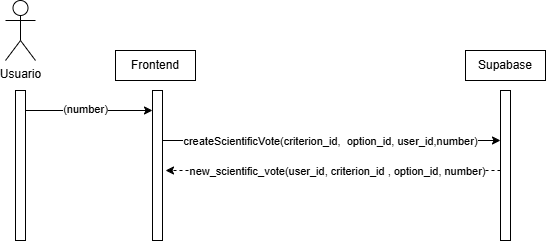

The diagram above was exported from draw.io. Its source (the exported page's mxGraphModel, read from the mxfile embedded in the PNG):
<mxGraphModel dx="1030" dy="535" grid="1" gridSize="10" guides="1" tooltips="1" connect="1" arrows="1" fold="1" page="1" pageScale="1" pageWidth="827" pageHeight="1169" math="0" shadow="0">
  <root>
    <mxCell id="meWAezj0YTQxSSrTPzSf-0" />
    <mxCell id="meWAezj0YTQxSSrTPzSf-1" parent="meWAezj0YTQxSSrTPzSf-0" />
    <mxCell id="meWAezj0YTQxSSrTPzSf-2" parent="meWAezj0YTQxSSrTPzSf-1" style="shape=umlActor;verticalLabelPosition=bottom;verticalAlign=top;html=1;" value="Usuario" vertex="1">
      <mxGeometry height="60" width="30" x="190" y="40" as="geometry" />
    </mxCell>
    <mxCell id="meWAezj0YTQxSSrTPzSf-3" parent="meWAezj0YTQxSSrTPzSf-1" style="html=1;points=[[0,0,0,0,5],[0,1,0,0,-5],[1,0,0,0,5],[1,1,0,0,-5]];perimeter=orthogonalPerimeter;outlineConnect=0;targetShapes=umlLifeline;portConstraint=eastwest;newEdgeStyle={&quot;curved&quot;:0,&quot;rounded&quot;:0};" value="" vertex="1">
      <mxGeometry height="150" width="10" x="200" y="130" as="geometry" />
    </mxCell>
    <mxCell id="meWAezj0YTQxSSrTPzSf-4" parent="meWAezj0YTQxSSrTPzSf-1" style="html=1;points=[[0,0,0,0,5],[0,1,0,0,-5],[1,0,0,0,5],[1,1,0,0,-5]];perimeter=orthogonalPerimeter;outlineConnect=0;targetShapes=umlLifeline;portConstraint=eastwest;newEdgeStyle={&quot;curved&quot;:0,&quot;rounded&quot;:0};" value="" vertex="1">
      <mxGeometry height="150" width="10" x="337" y="130" as="geometry" />
    </mxCell>
    <mxCell id="meWAezj0YTQxSSrTPzSf-5" edge="1" parent="meWAezj0YTQxSSrTPzSf-1" source="meWAezj0YTQxSSrTPzSf-3" style="edgeStyle=orthogonalEdgeStyle;rounded=0;orthogonalLoop=1;jettySize=auto;html=1;curved=0;exitX=1;exitY=0;exitDx=0;exitDy=5;exitPerimeter=0;" target="meWAezj0YTQxSSrTPzSf-4">
      <mxGeometry relative="1" as="geometry">
        <Array as="points">
          <mxPoint x="210" y="150" />
        </Array>
        <mxPoint x="330" y="150" as="targetPoint" />
      </mxGeometry>
    </mxCell>
    <mxCell id="meWAezj0YTQxSSrTPzSf-6" connectable="0" parent="meWAezj0YTQxSSrTPzSf-5" style="edgeLabel;html=1;align=center;verticalAlign=middle;resizable=0;points=[];" value="(number)" vertex="1">
      <mxGeometry relative="1" x="-0.0839" y="2" as="geometry">
        <mxPoint x="9" as="offset" />
      </mxGeometry>
    </mxCell>
    <mxCell id="meWAezj0YTQxSSrTPzSf-7" parent="meWAezj0YTQxSSrTPzSf-1" style="html=1;points=[[0,0,0,0,5],[0,1,0,0,-5],[1,0,0,0,5],[1,1,0,0,-5]];perimeter=orthogonalPerimeter;outlineConnect=0;targetShapes=umlLifeline;portConstraint=eastwest;newEdgeStyle={&quot;curved&quot;:0,&quot;rounded&quot;:0};" value="" vertex="1">
      <mxGeometry height="150" width="10" x="685" y="130" as="geometry" />
    </mxCell>
    <mxCell id="meWAezj0YTQxSSrTPzSf-8" parent="meWAezj0YTQxSSrTPzSf-1" style="rounded=0;whiteSpace=wrap;html=1;" value="Frontend" vertex="1">
      <mxGeometry height="30" width="80" x="300" y="90" as="geometry" />
    </mxCell>
    <mxCell id="meWAezj0YTQxSSrTPzSf-9" parent="meWAezj0YTQxSSrTPzSf-1" style="rounded=0;whiteSpace=wrap;html=1;" value="Supabase" vertex="1">
      <mxGeometry height="30" width="80" x="650" y="90" as="geometry" />
    </mxCell>
    <mxCell id="meWAezj0YTQxSSrTPzSf-10" edge="1" parent="meWAezj0YTQxSSrTPzSf-1" style="edgeStyle=orthogonalEdgeStyle;rounded=0;orthogonalLoop=1;jettySize=auto;html=1;curved=0;" target="meWAezj0YTQxSSrTPzSf-7">
      <mxGeometry relative="1" as="geometry">
        <Array as="points">
          <mxPoint x="550" y="180" />
          <mxPoint x="550" y="180" />
        </Array>
        <mxPoint x="347" y="180" as="sourcePoint" />
        <mxPoint x="600" y="180" as="targetPoint" />
      </mxGeometry>
    </mxCell>
    <mxCell id="meWAezj0YTQxSSrTPzSf-11" connectable="0" parent="meWAezj0YTQxSSrTPzSf-10" style="edgeLabel;html=1;align=center;verticalAlign=middle;resizable=0;points=[];rotation=0;" value="createScientificVote(criterion_id,&amp;nbsp; option_id, user_id,number)" vertex="1">
      <mxGeometry relative="1" x="-0.0839" y="2" as="geometry">
        <mxPoint x="12" y="2" as="offset" />
      </mxGeometry>
    </mxCell>
    <mxCell id="meWAezj0YTQxSSrTPzSf-12" edge="1" parent="meWAezj0YTQxSSrTPzSf-1" source="meWAezj0YTQxSSrTPzSf-7" style="endArrow=classic;html=1;rounded=0;dashed=1;" value="">
      <mxGeometry height="50" relative="1" width="50" as="geometry">
        <mxPoint x="540" y="170" as="sourcePoint" />
        <mxPoint x="350" y="210" as="targetPoint" />
      </mxGeometry>
    </mxCell>
    <mxCell id="meWAezj0YTQxSSrTPzSf-13" connectable="0" parent="meWAezj0YTQxSSrTPzSf-12" style="edgeLabel;html=1;align=center;verticalAlign=middle;resizable=0;points=[];" value="new_scientific_vote(user_id, criterion_id , option_id, number)" vertex="1">
      <mxGeometry relative="1" x="-0.0185" y="3" as="geometry">
        <mxPoint y="-3" as="offset" />
      </mxGeometry>
    </mxCell>
  </root>
</mxGraphModel>